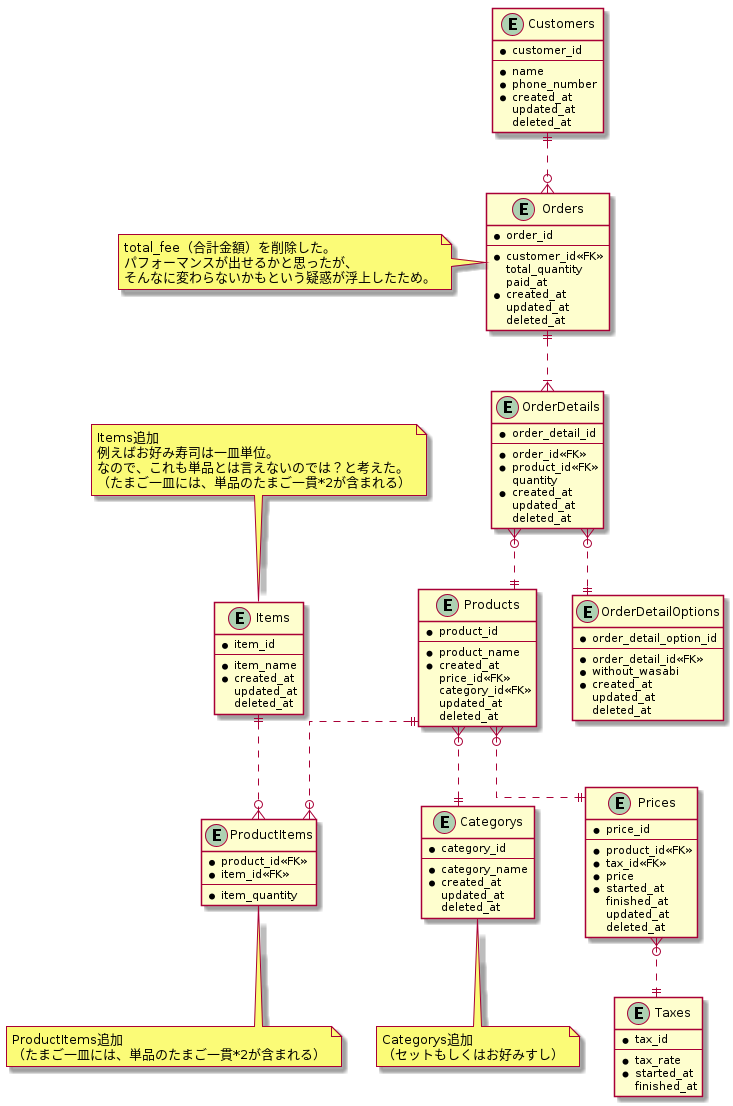

The diagram above was rendered by PlantUML. Its source (embedded in the PNG):
@startuml sushi_ordering_schema_01

skinparam {
   linetype ortho
}

entity "Customers" as Customers {
  * customer_id
  --
  * name
  * phone_number
  * created_at
    updated_at
    deleted_at
}

entity "Products" as Products {
  * product_id
  --
  * product_name
  * created_at
    price_id<<FK>>
    category_id<<FK>>
    updated_at
    deleted_at
}

entity "Categorys" as Categorys {
  * category_id
  --
  * category_name
  * created_at
    updated_at
    deleted_at
}

note bottom of Categorys
  Categorys追加
  （セットもしくはお好みすし）
end note

entity "Prices" as Prices {
  * price_id
  --
  * product_id<<FK>>
  * tax_id<<FK>>
  * price
  * started_at
    finished_at
    updated_at
    deleted_at
}

entity "ProductItems" as ProductItems {
  * product_id<<FK>>
  * item_id<<FK>>
  --
  * item_quantity
}

note bottom of ProductItems
  ProductItems追加
  （たまご一皿には、単品のたまご一貫*2が含まれる）
end note

entity "Items" as Items {
  * item_id
  --
  * item_name
  * created_at
    updated_at
    deleted_at
}

note top of Items
  Items追加
  例えばお好み寿司は一皿単位。
  なので、これも単品とは言えないのでは？と考えた。
  （たまご一皿には、単品のたまご一貫*2が含まれる）
end note

entity "Taxes" as Taxes {
  * tax_id
  --
  * tax_rate
  * started_at
    finished_at
}

entity "Orders" as Orders {
  * order_id
  --
  * customer_id<<FK>>
    total_quantity
    paid_at
  * created_at
    updated_at
    deleted_at
}

note left of Orders
  total_fee（合計金額）を削除した。
  パフォーマンスが出せるかと思ったが、
  そんなに変わらないかもという疑惑が浮上したため。
end note

entity "OrderDetails" as OrderDetails {
  * order_detail_id
  --
  * order_id<<FK>>
  * product_id<<FK>>
    quantity
  * created_at
    updated_at
    deleted_at
}

entity "OrderDetailOptions" as OrderDetailOptions {
  * order_detail_option_id
  --
  * order_detail_id<<FK>>
  * without_wasabi
  * created_at
    updated_at
    deleted_at
}

Customers ||..o{ Orders
Orders ||..|{ OrderDetails
OrderDetails }o..|| OrderDetailOptions
OrderDetails }o..|| Products
Products ||..o{ ProductItems
Items ||..o{ ProductItems
Products }o..|| Categorys
Products }o..|| Prices
Prices }o..|| Taxes

@enduml